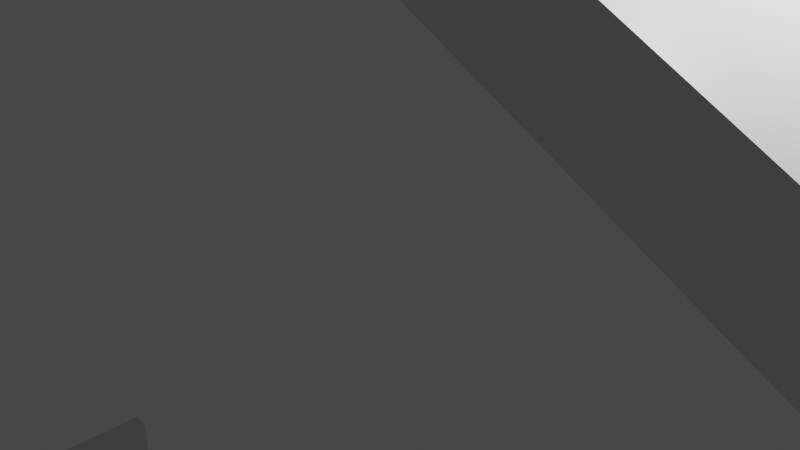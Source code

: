 # Source: stage0.blend  (saved by Blender 2.82.7; exported with 4.5.12 LTS)
import bpy
from mathutils import Matrix  # noqa: F401  (used for matrix-valued properties, if any)

bpy.ops.wm.read_factory_settings(use_empty=True)
scene = bpy.context.scene
scene.name = 'Scene'

# ---- collections
col_collection = bpy.data.collections.new('Collection'); scene.collection.children.link(col_collection)

# ---- materials (node trees are filled in below, after node groups)
mat_material = bpy.data.materials.new('Material')
mat_material.alpha_threshold = 0.0
mat_material.use_transparent_shadow = False
mat_material.line_color = (0.0, 0.0, 0.0, 1.0)

# ---- material node trees
mat_material.use_nodes = True; mat_material.node_tree.nodes.clear()
_N = mat_material.node_tree.nodes; _L = mat_material.node_tree.links
n0 = _N.new('ShaderNodeOutputMaterial'); n0.name = 'Material Output'; n0.location = (300, 300)
n1 = _N.new('ShaderNodeBsdfPrincipled'); n1.name = 'Principled BSDF'; n1.location = (10, 300)
n1.distribution = 'GGX'
n1.subsurface_method = 'BURLEY'
n1.inputs[2].default_value = 0.4
n1.inputs[3].default_value = 1.45
n1.inputs[27].default_value = (0.0, 0.0, 0.0, 1.0)
n1.inputs[28].default_value = 1.0
_L.new(n1.outputs[0], n0.inputs[0])
n0.is_active_output = True

# ---- world
world_world = bpy.data.worlds.new('World'); scene.world = world_world
world_world.use_nodes = True; world_world.node_tree.nodes.clear()
_N = world_world.node_tree.nodes; _L = world_world.node_tree.links
n0 = _N.new('ShaderNodeOutputWorld'); n0.name = 'World Output'; n0.location = (300, 300)
n1 = _N.new('ShaderNodeBackground'); n1.name = 'Background'; n1.location = (10, 300)
n1.inputs[0].default_value = (0.05088, 0.05088, 0.05088, 1.0)
_L.new(n1.outputs[0], n0.inputs[0])
n0.is_active_output = True
world_world.color = (0.05088, 0.05088, 0.05088)
world_world.use_sun_shadow = False
world_world.sun_shadow_jitter_overblur = 0.0

# ---- cameras
cam_camera = bpy.data.cameras.new('Camera')
cam_camera.clip_end = 100.0
cam_camera.ortho_scale = 7.314

# ---- lights
light_light = bpy.data.lights.new('Light', 'POINT')
light_light.transmission_factor = 0.0
light_light.energy = 1000.0
light_light.shadow_soft_size = 0.1
light_light.shadow_maximum_resolution = 0.006
light_light.use_absolute_resolution = True

# ---- meshes
me_cube = bpy.data.meshes.new('Cube')
me_cube.from_pydata([(6.704, 1.406, -204.0), (7.247, 1.406, -202.8), (27.44, 1.406, -203.9), (26.51, 1.406, -202.9), (6.704, -1.406, -204.0), (7.247, -1.406, -202.8), (27.44, -1.406, -203.9), (26.51, -1.406, -202.9), (48.68, -1.406, -181.8), (49.92, -1.406, -182.3), (49.92, 1.406, -182.3), (48.68, 1.406, -181.8), (59.66, -1.406, -154.6), (61.01, -1.406, -154.6), (61.01, 1.406, -154.6), (59.66, 1.406, -154.6), (59.71, -1.406, -134.0), (60.96, -1.406, -133.5), (60.96, 1.406, -133.5), (59.71, 1.406, -134.0), (39.29, -1.406, -81.37), (40.61, -1.406, -81.62), (40.61, 1.406, -81.62), (39.29, 1.406, -81.37), (47.12, -1.406, -41.64), (48.25, -1.406, -40.91), (48.25, 1.406, -40.91), (47.12, 1.406, -41.64), (26.83, -1.406, -10.49), (27.45, -1.406, -9.3), (27.45, 1.406, -9.3), (26.83, 1.406, -10.49), (-0.1133, -1.406, 3.644), (1.062, -1.406, 4.296), (1.062, 1.406, 4.296), (-0.1133, 1.406, 3.644), (-40.33, 1.406, -182.0), (-40.33, -1.406, -182.0), (-41.64, 1.406, -182.4), (-41.64, -1.406, -182.4), (-51.1, 1.406, -137.7), (-51.1, -1.406, -137.7), (-52.3, 1.406, -137.0), (-52.3, -1.406, -137.0), (-37.63, 1.406, -111.4), (-37.63, -1.406, -111.4), (-38.98, 1.406, -111.5), (-38.98, -1.406, -111.5), (-38.87, 1.406, -89.08), (-38.87, -1.406, -89.08), (-40.01, 1.406, -89.78), (-40.01, -1.406, -89.78), (-53.5, 1.406, -65.16), (-53.5, -1.406, -65.16), (-54.84, 1.406, -65.03), (-54.84, -1.406, -65.03), (-50.45, 1.406, -32.72), (-50.45, -1.406, -32.72), (-51.34, 1.406, -31.71), (-51.34, -1.406, -31.71), (-22.63, 1.406, -8.234), (-22.63, -1.406, -8.234), (-23.8, 1.406, -7.571), (-23.8, -1.406, -7.571), (-6.248, 1.406, 20.83), (-6.248, -1.406, 20.83), (-6.348, 1.406, 20.83), (-6.348, -1.406, 20.83), (-2.661, -1.406, 8.519), (-1.33, -1.406, 8.329), (-1.33, 1.406, 8.329), (-2.661, 1.406, 8.519), (-5.653, -1.406, 20.81), (-5.486, -1.406, 20.8), (-5.486, 1.406, 20.8), (-5.653, 1.406, 20.81), (5.953, 1.406, -202.2), (-9.907, 1.406, -195.3), (-10.73, 1.406, -196.2), (5.389, 1.406, -203.4), (5.389, -1.406, -203.4), (-10.73, -1.406, -196.2), (-9.907, -1.406, -195.3), (5.953, -1.406, -202.2), (-10.98, 1.406, -194.8), (-11.81, -1.406, -195.7), (-11.81, 1.406, -195.7), (-10.98, -1.406, -194.8), (-38.62, 1.406, -182.8), (-39.9, -1.406, -183.1), (-39.9, 1.406, -183.1), (-38.62, -1.406, -182.8), (27.68, -1.406, -201.8), (28.63, -1.406, -202.7), (27.68, 1.406, -201.8), (28.63, 1.406, -202.7), (50.7, 1.406, -180.3), (49.44, 1.406, -179.9), (50.7, -1.406, -180.3), (49.44, -1.406, -179.9), (30.09, -1.406, -173.9), (30.09, 1.406, -173.9), (31.95, 1.406, -173.1), (31.95, -1.406, -173.1), (16.62, -1.406, -144.3), (16.62, 1.406, -144.3), (18.66, 1.406, -144.3), (18.66, -1.406, -144.3), (16.28, -1.406, -55.12), (16.28, 1.406, -55.12), (18.23, 1.406, -54.5), (18.23, -1.406, -54.5), (11.48, -1.406, -37.26), (11.48, 1.406, -37.26), (11.65, 1.406, -36.64), (11.65, -1.406, -36.64), (-7.506, -1.406, -167.1), (-7.506, 1.406, -167.1), (-5.958, -1.406, -166.7), (-5.958, 1.406, -166.7), (-16.33, -1.406, -137.7), (-16.33, 1.406, -137.7), (-14.72, -1.406, -138.0), (-14.72, 1.406, -138.0), (-8.8, -1.406, -82.47), (-8.8, 1.406, -82.47), (-7.303, -1.406, -81.86), (-7.303, 1.406, -81.86), (-11.37, -1.406, -74.42), (-11.37, 1.406, -74.42), (-11.33, -1.406, -73.81), (-11.33, 1.406, -73.81), (-9.539, -1.406, -192.1), (-8.517, -1.406, -191.5), (-8.517, 1.406, -191.5), (-9.539, 1.406, -192.1), (-35.29, -1.406, -145.1), (-34.13, -1.406, -145.0), (-34.13, 1.406, -145.0), (-35.29, 1.406, -145.1), (-36.46, -1.406, -127.8), (-35.46, -1.406, -128.4), (-35.46, 1.406, -128.4), (-36.46, 1.406, -127.8), (-29.16, -1.406, -115.8), (-28.0, -1.406, -115.8), (-28.0, 1.406, -115.8), (-29.16, 1.406, -115.8), (-30.3, -1.406, -53.36), (-29.35, -1.406, -54.03), (-29.35, 1.406, -54.03), (-30.3, 1.406, -53.36), (-10.17, -1.406, -24.98), (-9.001, -1.406, -25.04), (-9.001, 1.406, -25.04), (-10.17, 1.406, -24.98), (-8.874, -1.406, -7.894), (-8.586, -1.406, -7.952), (-8.586, 1.406, -7.952), (-8.874, 1.406, -7.894), (5.731, 1.406, -192.6), (5.731, -1.406, -192.6), (4.583, -1.406, -193.4), (4.583, 1.406, -193.4), (-3.734, 1.406, -180.5), (-3.734, -1.406, -180.5), (-3.695, -1.406, -180.8), (-3.695, 1.406, -180.8)], [], [(0, 4, 6, 2), (93, 92, 8, 9), (7, 6, 4, 5), (5, 1, 3, 7), (1, 0, 2, 3), (90, 88, 36, 38), (97, 96, 14, 15), (92, 94, 11, 8), (95, 93, 9, 10), (94, 95, 10, 11), (14, 13, 17, 18), (96, 98, 13, 14), (98, 99, 12, 13), (99, 97, 15, 12), (16, 19, 23, 20), (13, 12, 16, 17), (12, 15, 19, 16), (15, 14, 18, 19), (22, 21, 25, 26), (19, 18, 22, 23), (18, 17, 21, 22), (17, 16, 20, 21), (26, 25, 29, 30), (21, 20, 24, 25), (20, 23, 27, 24), (23, 22, 26, 27), (28, 31, 35, 32), (25, 24, 28, 29), (24, 27, 31, 28), (27, 26, 30, 31), (34, 33, 69, 70), (31, 30, 34, 35), (30, 29, 33, 34), (29, 28, 32, 33), (36, 37, 41, 40), (91, 89, 39, 37), (88, 91, 37, 36), (89, 90, 38, 39), (43, 42, 46, 47), (39, 38, 42, 43), (38, 36, 40, 42), (37, 39, 43, 41), (45, 47, 51, 49), (42, 40, 44, 46), (41, 43, 47, 45), (40, 41, 45, 44), (51, 50, 54, 55), (44, 45, 49, 48), (47, 46, 50, 51), (46, 44, 48, 50), (54, 52, 56, 58), (50, 48, 52, 54), (49, 51, 55, 53), (48, 49, 53, 52), (57, 59, 63, 61), (53, 55, 59, 57), (52, 53, 57, 56), (55, 54, 58, 59), (63, 62, 66, 67), (56, 57, 61, 60), (59, 58, 62, 63), (58, 56, 60, 62), (65, 67, 66, 64), (62, 60, 64, 66), (61, 63, 67, 65), (60, 61, 65, 64), (70, 69, 73, 74), (33, 32, 68, 69), (32, 35, 71, 68), (35, 34, 70, 71), (75, 74, 73, 72), (69, 68, 72, 73), (68, 71, 75, 72), (71, 70, 74, 75), (4, 0, 79, 80), (80, 79, 78, 81), (5, 83, 162, 161), (76, 83, 82, 77), (5, 4, 80, 83), (83, 80, 81, 82), (0, 1, 76, 79), (79, 76, 77, 78), (81, 78, 86, 85), (82, 87, 132, 133), (82, 81, 85, 87), (78, 77, 84, 86), (85, 86, 90, 89), (84, 87, 91, 88), (87, 85, 89, 91), (86, 84, 88, 90), (3, 2, 95, 94), (2, 6, 93, 95), (94, 92, 118, 119), (6, 7, 92, 93), (97, 99, 103, 102), (9, 8, 99, 98), (10, 9, 98, 96), (11, 10, 96, 97), (103, 100, 104, 107), (11, 97, 102, 101), (8, 11, 101, 100), (99, 8, 100, 103), (106, 107, 111, 110), (100, 101, 105, 104), (102, 103, 107, 106), (101, 102, 106, 105), (111, 108, 112, 115), (105, 106, 110, 109), (107, 104, 108, 111), (104, 105, 109, 108), (112, 113, 114, 115), (108, 109, 113, 112), (110, 111, 115, 114), (109, 110, 114, 113), (119, 118, 122, 123), (7, 3, 117, 116), (3, 94, 119, 117), (92, 7, 116, 118), (121, 123, 127, 125), (118, 116, 120, 122), (117, 119, 123, 121), (116, 117, 121, 120), (124, 125, 129, 128), (120, 121, 125, 124), (123, 122, 126, 127), (122, 120, 124, 126), (128, 129, 131, 130), (127, 126, 130, 131), (126, 124, 128, 130), (125, 127, 131, 129), (135, 134, 138, 139), (77, 82, 133, 134), (84, 77, 134, 135), (87, 84, 135, 132), (136, 139, 143, 140), (133, 132, 136, 137), (132, 135, 139, 136), (134, 133, 137, 138), (142, 141, 145, 146), (138, 137, 141, 142), (139, 138, 142, 143), (137, 136, 140, 141), (147, 146, 150, 151), (143, 142, 146, 147), (141, 140, 144, 145), (140, 143, 147, 144), (148, 151, 155, 152), (145, 144, 148, 149), (144, 147, 151, 148), (146, 145, 149, 150), (155, 154, 158, 159), (150, 149, 153, 154), (151, 150, 154, 155), (149, 148, 152, 153), (158, 157, 156, 159), (153, 152, 156, 157), (152, 155, 159, 156), (154, 153, 157, 158), (162, 163, 167, 166), (76, 1, 160, 163), (1, 5, 161, 160), (83, 76, 163, 162), (164, 165, 166, 167), (161, 162, 166, 165), (163, 160, 164, 167), (160, 161, 165, 164)])
_uv = me_cube.uv_layers.new(name='UVMap')
_uv.uv.foreach_set('vector', [0.625, 0.5, 0.875, 0.5, 0.875, 0.75, 0.625, 0.75, 0.625, 0.0, 0.375, 0.0, 0.375, 0.0, 0.625, 0.0, 0.375, 0.0, 0.625, 0.0, 0.625, 0.25, 0.375, 0.25, 0.125, 0.5, 0.375, 0.5, 0.375, 0.75, 0.125, 0.75, 0.375, 0.5, 0.625, 0.5, 0.625, 0.75, 0.375, 0.75, 0.625, 0.5, 0.375, 0.5, 0.375, 0.5, 0.625, 0.5, 0.375, 0.75, 0.625, 0.75, 0.625, 0.75, 0.375, 0.75, 0.125, 0.75, 0.375, 0.75, 0.375, 0.75, 0.125, 0.75, 0.625, 0.75, 0.875, 0.75, 0.875, 0.75, 0.625, 0.75, 0.375, 0.75, 0.625, 0.75, 0.625, 0.75, 0.375, 0.75, 0.625, 0.75, 0.875, 0.75, 0.875, 0.75, 0.625, 0.75, 0.625, 0.75, 0.875, 0.75, 0.875, 0.75, 0.625, 0.75, 0.625, 0.0, 0.375, 0.0, 0.375, 0.0, 0.625, 0.0, 0.125, 0.75, 0.375, 0.75, 0.375, 0.75, 0.125, 0.75, 0.125, 0.75, 0.375, 0.75, 0.375, 0.75, 0.125, 0.75, 0.625, 0.0, 0.375, 0.0, 0.375, 0.0, 0.625, 0.0, 0.125, 0.75, 0.375, 0.75, 0.375, 0.75, 0.125, 0.75, 0.375, 0.75, 0.625, 0.75, 0.625, 0.75, 0.375, 0.75, 0.625, 0.75, 0.875, 0.75, 0.875, 0.75, 0.625, 0.75, 0.375, 0.75, 0.625, 0.75, 0.625, 0.75, 0.375, 0.75, 0.625, 0.75, 0.875, 0.75, 0.875, 0.75, 0.625, 0.75, 0.625, 0.0, 0.375, 0.0, 0.375, 0.0, 0.625, 0.0, 0.625, 0.75, 0.875, 0.75, 0.875, 0.75, 0.625, 0.75, 0.625, 0.0, 0.375, 0.0, 0.375, 0.0, 0.625, 0.0, 0.125, 0.75, 0.375, 0.75, 0.375, 0.75, 0.125, 0.75, 0.375, 0.75, 0.625, 0.75, 0.625, 0.75, 0.375, 0.75, 0.125, 0.75, 0.375, 0.75, 0.375, 0.75, 0.125, 0.75, 0.625, 0.0, 0.375, 0.0, 0.375, 0.0, 0.625, 0.0, 0.125, 0.75, 0.375, 0.75, 0.375, 0.75, 0.125, 0.75, 0.375, 0.75, 0.625, 0.75, 0.625, 0.75, 0.375, 0.75, 0.625, 0.75, 0.875, 0.75, 0.875, 0.75, 0.625, 0.75, 0.375, 0.75, 0.625, 0.75, 0.625, 0.75, 0.375, 0.75, 0.625, 0.75, 0.875, 0.75, 0.875, 0.75, 0.625, 0.75, 0.625, 0.0, 0.375, 0.0, 0.375, 0.0, 0.625, 0.0, 0.375, 0.5, 0.125, 0.5, 0.125, 0.5, 0.375, 0.5, 0.375, 0.25, 0.625, 0.25, 0.625, 0.25, 0.375, 0.25, 0.375, 0.5, 0.125, 0.5, 0.125, 0.5, 0.375, 0.5, 0.875, 0.5, 0.625, 0.5, 0.625, 0.5, 0.875, 0.5, 0.875, 0.5, 0.625, 0.5, 0.625, 0.5, 0.875, 0.5, 0.875, 0.5, 0.625, 0.5, 0.625, 0.5, 0.875, 0.5, 0.625, 0.5, 0.375, 0.5, 0.375, 0.5, 0.625, 0.5, 0.375, 0.25, 0.625, 0.25, 0.625, 0.25, 0.375, 0.25, 0.375, 0.25, 0.625, 0.25, 0.625, 0.25, 0.375, 0.25, 0.625, 0.5, 0.375, 0.5, 0.375, 0.5, 0.625, 0.5, 0.375, 0.25, 0.625, 0.25, 0.625, 0.25, 0.375, 0.25, 0.375, 0.5, 0.125, 0.5, 0.125, 0.5, 0.375, 0.5, 0.875, 0.5, 0.625, 0.5, 0.625, 0.5, 0.875, 0.5, 0.375, 0.5, 0.125, 0.5, 0.125, 0.5, 0.375, 0.5, 0.875, 0.5, 0.625, 0.5, 0.625, 0.5, 0.875, 0.5, 0.625, 0.5, 0.375, 0.5, 0.375, 0.5, 0.625, 0.5, 0.625, 0.5, 0.375, 0.5, 0.375, 0.5, 0.625, 0.5, 0.625, 0.5, 0.375, 0.5, 0.375, 0.5, 0.625, 0.5, 0.375, 0.25, 0.625, 0.25, 0.625, 0.25, 0.375, 0.25, 0.375, 0.5, 0.125, 0.5, 0.125, 0.5, 0.375, 0.5, 0.375, 0.25, 0.625, 0.25, 0.625, 0.25, 0.375, 0.25, 0.375, 0.25, 0.625, 0.25, 0.625, 0.25, 0.375, 0.25, 0.375, 0.5, 0.125, 0.5, 0.125, 0.5, 0.375, 0.5, 0.875, 0.5, 0.625, 0.5, 0.625, 0.5, 0.875, 0.5, 0.875, 0.5, 0.625, 0.5, 0.625, 0.5, 0.875, 0.5, 0.375, 0.5, 0.125, 0.5, 0.125, 0.5, 0.375, 0.5, 0.875, 0.5, 0.625, 0.5, 0.625, 0.5, 0.875, 0.5, 0.625, 0.5, 0.375, 0.5, 0.375, 0.5, 0.625, 0.5, 0.375, 0.25, 0.625, 0.25, 0.625, 0.5, 0.375, 0.5, 0.625, 0.5, 0.375, 0.5, 0.375, 0.5, 0.625, 0.5, 0.375, 0.25, 0.625, 0.25, 0.625, 0.25, 0.375, 0.25, 0.375, 0.5, 0.125, 0.5, 0.125, 0.5, 0.375, 0.5, 0.625, 0.75, 0.875, 0.75, 0.875, 0.75, 0.625, 0.75, 0.625, 0.0, 0.375, 0.0, 0.375, 0.0, 0.625, 0.0, 0.125, 0.75, 0.375, 0.75, 0.375, 0.75, 0.125, 0.75, 0.375, 0.75, 0.625, 0.75, 0.625, 0.75, 0.375, 0.75, 0.375, 0.75, 0.625, 0.75, 0.625, 1.0, 0.375, 1.0, 0.625, 0.0, 0.375, 0.0, 0.375, 0.0, 0.625, 0.0, 0.125, 0.75, 0.375, 0.75, 0.375, 0.75, 0.125, 0.75, 0.375, 0.75, 0.625, 0.75, 0.625, 0.75, 0.375, 0.75, 0.875, 0.5, 0.625, 0.5, 0.625, 0.5, 0.875, 0.5, 0.875, 0.5, 0.625, 0.5, 0.625, 0.5, 0.875, 0.5, 0.375, 0.25, 0.375, 0.25, 0.375, 0.25, 0.375, 0.25, 0.375, 0.5, 0.125, 0.5, 0.125, 0.5, 0.375, 0.5, 0.375, 0.25, 0.625, 0.25, 0.625, 0.25, 0.375, 0.25, 0.375, 0.25, 0.625, 0.25, 0.625, 0.25, 0.375, 0.25, 0.625, 0.5, 0.375, 0.5, 0.375, 0.5, 0.625, 0.5, 0.625, 0.5, 0.375, 0.5, 0.375, 0.5, 0.625, 0.5, 0.875, 0.5, 0.625, 0.5, 0.625, 0.5, 0.875, 0.5, 0.375, 0.25, 0.375, 0.25, 0.375, 0.25, 0.375, 0.25, 0.375, 0.25, 0.625, 0.25, 0.625, 0.25, 0.375, 0.25, 0.625, 0.5, 0.375, 0.5, 0.375, 0.5, 0.625, 0.5, 0.875, 0.5, 0.625, 0.5, 0.625, 0.5, 0.875, 0.5, 0.375, 0.5, 0.125, 0.5, 0.125, 0.5, 0.375, 0.5, 0.375, 0.25, 0.625, 0.25, 0.625, 0.25, 0.375, 0.25, 0.625, 0.5, 0.375, 0.5, 0.375, 0.5, 0.625, 0.5, 0.375, 0.75, 0.625, 0.75, 0.625, 0.75, 0.375, 0.75, 0.625, 0.75, 0.875, 0.75, 0.875, 0.75, 0.625, 0.75, 0.375, 0.75, 0.125, 0.75, 0.125, 0.75, 0.375, 0.75, 0.625, 0.0, 0.375, 0.0, 0.375, 0.0, 0.625, 0.0, 0.375, 0.75, 0.125, 0.75, 0.125, 0.75, 0.375, 0.75, 0.625, 0.0, 0.375, 0.0, 0.375, 0.0, 0.625, 0.0, 0.625, 0.75, 0.875, 0.75, 0.875, 0.75, 0.625, 0.75, 0.375, 0.75, 0.625, 0.75, 0.625, 0.75, 0.375, 0.75, 0.375, 0.0, 0.375, 0.0, 0.375, 0.0, 0.375, 0.0, 0.375, 0.75, 0.375, 0.75, 0.375, 0.75, 0.375, 0.75, 0.125, 0.75, 0.375, 0.75, 0.375, 0.75, 0.125, 0.75, 0.375, 0.0, 0.375, 0.0, 0.375, 0.0, 0.375, 0.0, 0.375, 0.75, 0.125, 0.75, 0.125, 0.75, 0.375, 0.75, 0.125, 0.75, 0.375, 0.75, 0.375, 0.75, 0.125, 0.75, 0.375, 0.75, 0.125, 0.75, 0.125, 0.75, 0.375, 0.75, 0.375, 0.75, 0.375, 0.75, 0.375, 0.75, 0.375, 0.75, 0.375, 0.0, 0.375, 0.0, 0.375, 0.0, 0.375, 0.0, 0.375, 0.75, 0.375, 0.75, 0.375, 0.75, 0.375, 0.75, 0.375, 0.0, 0.375, 0.0, 0.375, 0.0, 0.375, 0.0, 0.125, 0.75, 0.375, 0.75, 0.375, 0.75, 0.125, 0.75, 0.125, 0.75, 0.375, 0.75, 0.375, 0.75, 0.125, 0.75, 0.125, 0.75, 0.375, 0.75, 0.375, 0.75, 0.125, 0.75, 0.375, 0.75, 0.125, 0.75, 0.125, 0.75, 0.375, 0.75, 0.375, 0.75, 0.375, 0.75, 0.375, 0.75, 0.375, 0.75, 0.375, 0.75, 0.125, 0.75, 0.125, 0.75, 0.375, 0.75, 0.125, 0.75, 0.375, 0.75, 0.375, 0.75, 0.125, 0.75, 0.375, 0.75, 0.375, 0.75, 0.375, 0.75, 0.375, 0.75, 0.375, 0.0, 0.375, 0.0, 0.375, 0.0, 0.375, 0.0, 0.375, 0.75, 0.375, 0.75, 0.375, 0.75, 0.375, 0.75, 0.375, 0.0, 0.375, 0.0, 0.375, 0.0, 0.375, 0.0, 0.375, 0.75, 0.375, 0.75, 0.375, 0.75, 0.375, 0.75, 0.125, 0.75, 0.375, 0.75, 0.375, 0.75, 0.125, 0.75, 0.125, 0.75, 0.375, 0.75, 0.375, 0.75, 0.125, 0.75, 0.125, 0.75, 0.375, 0.75, 0.375, 0.75, 0.125, 0.75, 0.375, 0.75, 0.125, 0.75, 0.125, 0.75, 0.375, 0.75, 0.375, 0.0, 0.375, 0.0, 0.375, 0.0, 0.375, 0.0, 0.125, 0.75, 0.375, 0.75, 0.375, 0.75, 0.125, 0.75, 0.375, 0.75, 0.125, 0.75, 0.125, 0.75, 0.375, 0.75, 0.375, 0.0, 0.375, 0.0, 0.375, 0.0, 0.375, 0.0, 0.375, 0.75, 0.375, 0.75, 0.375, 0.75, 0.375, 0.75, 0.375, 0.5, 0.375, 0.5, 0.375, 0.5, 0.375, 0.5, 0.375, 0.5, 0.125, 0.5, 0.125, 0.5, 0.375, 0.5, 0.375, 0.5, 0.375, 0.5, 0.375, 0.5, 0.375, 0.5, 0.125, 0.5, 0.375, 0.5, 0.375, 0.5, 0.125, 0.5, 0.125, 0.5, 0.375, 0.5, 0.375, 0.5, 0.125, 0.5, 0.375, 0.25, 0.375, 0.25, 0.375, 0.25, 0.375, 0.25, 0.125, 0.5, 0.375, 0.5, 0.375, 0.5, 0.125, 0.5, 0.375, 0.5, 0.125, 0.5, 0.125, 0.5, 0.375, 0.5, 0.375, 0.5, 0.125, 0.5, 0.125, 0.5, 0.375, 0.5, 0.375, 0.5, 0.125, 0.5, 0.125, 0.5, 0.375, 0.5, 0.375, 0.5, 0.375, 0.5, 0.375, 0.5, 0.375, 0.5, 0.375, 0.25, 0.375, 0.25, 0.375, 0.25, 0.375, 0.25, 0.375, 0.5, 0.375, 0.5, 0.375, 0.5, 0.375, 0.5, 0.375, 0.5, 0.375, 0.5, 0.375, 0.5, 0.375, 0.5, 0.375, 0.25, 0.375, 0.25, 0.375, 0.25, 0.375, 0.25, 0.125, 0.5, 0.375, 0.5, 0.375, 0.5, 0.125, 0.5, 0.125, 0.5, 0.375, 0.5, 0.375, 0.5, 0.125, 0.5, 0.375, 0.25, 0.375, 0.25, 0.375, 0.25, 0.375, 0.25, 0.125, 0.5, 0.375, 0.5, 0.375, 0.5, 0.125, 0.5, 0.375, 0.5, 0.125, 0.5, 0.125, 0.5, 0.375, 0.5, 0.375, 0.5, 0.375, 0.5, 0.375, 0.5, 0.375, 0.5, 0.375, 0.5, 0.125, 0.5, 0.125, 0.5, 0.375, 0.5, 0.375, 0.5, 0.375, 0.5, 0.375, 0.5, 0.375, 0.5, 0.375, 0.25, 0.375, 0.25, 0.375, 0.25, 0.375, 0.25, 0.375, 0.5, 0.125, 0.5, 0.125, 0.5, 0.375, 0.5, 0.375, 0.25, 0.375, 0.25, 0.375, 0.25, 0.375, 0.25, 0.125, 0.5, 0.375, 0.5, 0.375, 0.5, 0.125, 0.5, 0.375, 0.5, 0.125, 0.5, 0.125, 0.5, 0.375, 0.5, 0.125, 0.5, 0.375, 0.5, 0.375, 0.5, 0.125, 0.5, 0.375, 0.5, 0.375, 0.5, 0.375, 0.5, 0.375, 0.5, 0.375, 0.5, 0.125, 0.5, 0.125, 0.5, 0.375, 0.5, 0.125, 0.5, 0.375, 0.5, 0.375, 0.5, 0.125, 0.5, 0.375, 0.5, 0.125, 0.5, 0.125, 0.5, 0.375, 0.5, 0.375, 0.25, 0.375, 0.25, 0.375, 0.25, 0.375, 0.25, 0.375, 0.5, 0.375, 0.5, 0.375, 0.5, 0.375, 0.5, 0.375, 0.5, 0.125, 0.5, 0.125, 0.5, 0.375, 0.5])
me_cube.materials.append(mat_material)
me_cube.use_remesh_preserve_volume = False
me_cube.use_remesh_preserve_attributes = False
me_cube.use_mirror_vertex_groups = False
me_cube.update()

# ---- objects
ob_cube = bpy.data.objects.new('Cube', me_cube)
ob_light = bpy.data.objects.new('Light', light_light)
ob_camera = bpy.data.objects.new('Camera', cam_camera)

# ---- transforms, parenting, visibility, modifiers, constraints
ob_cube.location = (0.0, 0.0, 0.0)
ob_cube.lock_rotations_4d = False
ob_cube.empty_display_type = 'ARROWS'
ob_cube.lineart.crease_threshold = 0.0
ob_light.location = (4.076, 1.005, 5.904)
ob_light.rotation_euler = (0.6503, 0.05522, 1.866)
ob_light.lock_rotations_4d = False
ob_light.empty_display_type = 'ARROWS'
ob_light.color = (0.0, 0.0, 0.0, 0.0)
ob_light.lineart.crease_threshold = 0.0
ob_camera.location = (7.359, -6.926, 4.958)
ob_camera.rotation_euler = (1.109, 0.0, 0.8149)
ob_camera.lock_rotations_4d = False
ob_camera.empty_display_type = 'ARROWS'
ob_camera.color = (0.0, 0.0, 0.0, 0.0)
ob_camera.display_type = 'WIRE'
ob_camera.lineart.crease_threshold = 0.0

# ---- collection membership
col_collection.objects.link(ob_cube)
col_collection.objects.link(ob_light)
col_collection.objects.link(ob_camera)

# ---- scene / render settings (as saved in the file)
scene.camera = ob_camera
scene.frame_start = 1; scene.frame_end = 250; scene.frame_set(1)
scene.render.engine = 'BLENDER_EEVEE_NEXT'
scene.cycles.use_denoising = False
scene.cycles.samples = 128
scene.cycles.sampling_pattern = 'TABULATED_SOBOL'
scene.cycles.use_adaptive_sampling = False
scene.cycles.use_light_tree = False
scene.view_settings.view_transform = 'Filmic'
bpy.context.view_layer.update()
